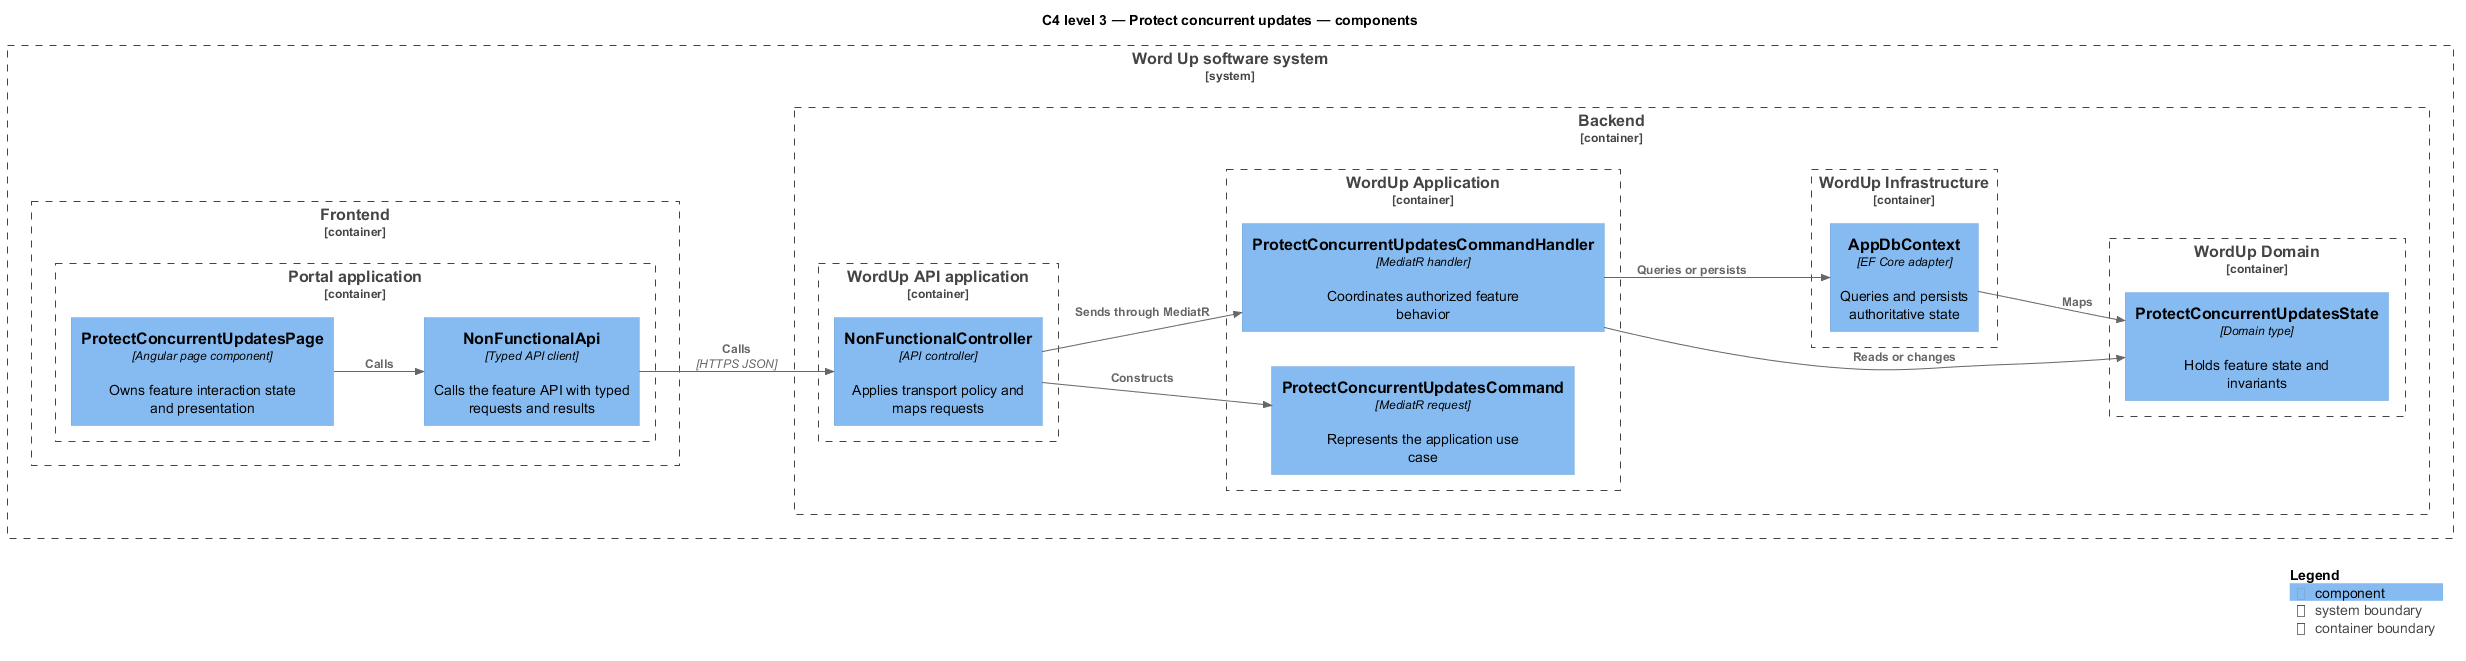

The diagram above was rendered by PlantUML. Its source (embedded in the PNG):
@startuml
!include <C4/C4_Component>
LAYOUT_LEFT_RIGHT()
title C4 level 3 — Protect concurrent updates — components
System_Boundary(wordup, "Word Up software system") {
  Container_Boundary(frontend, "Frontend") {
    Container_Boundary(frontend_app, "Portal application") {
      Component(page, "ProtectConcurrentUpdatesPage", "Angular page component", "Owns feature interaction state and presentation")
      Component(client, "NonFunctionalApi", "Typed API client", "Calls the feature API with typed requests and results")
    }
  }
  Container_Boundary(backend, "Backend") {
    Container_Boundary(api_app, "WordUp API application") {
      Component(controller, "NonFunctionalController", "API controller", "Applies transport policy and maps requests")
    }
    Container_Boundary(application, "WordUp Application") {
      Component(request, "ProtectConcurrentUpdatesCommand", "MediatR request", "Represents the application use case")
      Component(handler, "ProtectConcurrentUpdatesCommandHandler", "MediatR handler", "Coordinates authorized feature behavior")
    }
    Container_Boundary(domain, "WordUp Domain") {
      Component(entity, "ProtectConcurrentUpdatesState", "Domain type", "Holds feature state and invariants")
    }
    Container_Boundary(infrastructure, "WordUp Infrastructure") {
      Component(persistence, "AppDbContext", "EF Core adapter", "Queries and persists authoritative state")
    }
  }
}
Rel(page, client, "Calls")
Rel(client, controller, "Calls", "HTTPS JSON")
Rel(controller, request, "Constructs")
Rel(controller, handler, "Sends through MediatR")
Rel(handler, entity, "Reads or changes")
Rel(handler, persistence, "Queries or persists")
Rel(persistence, entity, "Maps")
SHOW_LEGEND()
@enduml